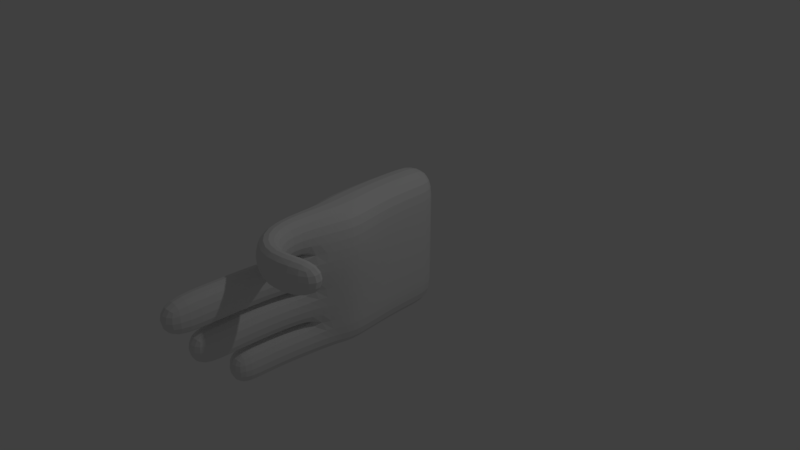# Source: hand1.blend  (saved by Blender 2.78.0; exported with 4.5.12 LTS)
import bpy
from mathutils import Matrix  # noqa: F401  (used for matrix-valued properties, if any)

bpy.ops.wm.read_factory_settings(use_empty=True)
scene = bpy.context.scene
scene.name = 'Scene'

# ---- collections
col_collection_1 = bpy.data.collections.new('Collection 1'); scene.collection.children.link(col_collection_1)

# ---- materials (node trees are filled in below, after node groups)
mat_material = bpy.data.materials.new('Material')
mat_material.alpha_threshold = 0.0
mat_material.use_transparent_shadow = False
mat_material.roughness = 0.5
mat_material.line_color = (0.0, 0.0, 0.0, 1.0)

# ---- material node trees

# ---- world
world_world = bpy.data.worlds.new('World'); scene.world = world_world
world_world.color = (0.05088, 0.05088, 0.05088)
world_world.use_sun_shadow = False
world_world.sun_shadow_jitter_overblur = 0.0
world_world.cycles.sampling_method = 'MANUAL'

# ---- cameras
cam_camera = bpy.data.cameras.new('Camera')
cam_camera.clip_end = 100.0
cam_camera.lens = 35.0
cam_camera.sensor_width = 32.0
cam_camera.sensor_height = 18.0
cam_camera.ortho_scale = 7.314
cam_camera.dof.focus_distance = 0.0
cam_camera.dof.aperture_fstop = 128.0

# ---- lights
light_lamp = bpy.data.lights.new('Lamp', 'POINT')
light_lamp.transmission_factor = 0.0
light_lamp.cutoff_distance = 30.0
light_lamp.energy = 100.0
light_lamp.shadow_buffer_clip_start = 1.001
light_lamp.shadow_soft_size = 0.1
light_lamp.shadow_maximum_resolution = 0.006
light_lamp.use_absolute_resolution = True

# ---- meshes
me_cube = bpy.data.meshes.new('Cube')
me_cube.from_pydata([(0.3, 1.0, -1.0), (0.2757, -0.8, -1.0), (-0.1251, -0.8, -1.0), (-0.3, 1.0, -1.0), (0.3, 1.0, 1.0), (0.3339, -0.9, 1.0), (-0.1087, -0.9, 1.0), (-0.3, 1.0, 1.0), (0.3267, 0.0, -1.0), (-0.299, 2.384e-07, -1.0), (0.3209, -4.768e-07, 1.0), (-0.3, 2.384e-07, 1.0), (0.3, 1.0, 0.0), (0.3067, -1.0, 0.0), (-0.1548, -1.0, 0.0), (-0.3, 1.0, 0.0), (-0.3, 2.384e-07, 0.0), (0.3153, -2.384e-07, 0.0), (0.3, 1.0, 0.5), (0.3775, -1.0, 0.5), (-0.09557, -1.0, 0.5), (-0.3, 1.0, 0.5), (-0.3, 2.384e-07, 0.5), (0.3296, -3.576e-07, 0.5), (-0.3, 2.384e-07, -0.5), (0.3205, -1.192e-07, -0.5), (0.3, 1.0, -0.5), (0.2714, -0.9, -0.5), (-0.1436, -0.9, -0.5), (-0.3, 1.0, -0.5), (-0.3, 0.5, -1.0), (-0.3, 0.5, 1.0), (0.3, 0.5, -1.0), (0.3, 0.5, 1.0), (0.3, 0.5, 0.0), (-0.3, 0.5, 0.0), (0.3, 0.5, 0.5), (-0.3, 0.5, 0.5), (-0.3, 0.5, -0.5), (0.3, 0.5, -0.5), (0.3931, -0.5, -1.0), (0.4297, -0.5, 1.0), (-0.2592, -0.5, -1.0), (-0.2615, -0.5, 1.0), (-0.3, -0.5, 0.0), (0.4246, -0.5, 0.0), (-0.3, -0.5, 0.5), (0.4676, -0.5, 0.5), (0.3888, -0.5, -0.5), (-0.3, -0.5, -0.5), (1.113, -1.493, 0.5), (1.113, -1.493, 1.0), (1.296, -1.81, 0.5), (1.296, -1.81, 1.0), (0.1826, -3.0, -3.576e-07), (-0.1826, -3.0, -3.576e-07), (0.1826, -3.0, 0.5), (-0.1826, -3.0, 0.5), (0.1826, -2.7, -0.5), (0.1826, -2.7, -1.192e-07), (-0.1826, -2.7, -0.5), (-0.1826, -2.7, -1.192e-07), (0.1826, -2.2, -1.0), (-0.1826, -2.2, -1.0), (0.1826, -2.2, -0.5), (-0.1826, -2.2, -0.5), (0.5396, -2.118, 0.5), (0.5396, -2.118, 1.0), (0.7223, -1.802, 1.0), (0.7223, -1.802, 0.5), (-0.07152, -1.693, 1.0), (0.2779, -1.566, 0.5), (-0.07146, -1.693, 0.5), (0.2728, -1.568, 1.0), (0.1826, -2.4, 0.5), (0.1826, -2.4, -2.384e-07), (-0.1826, -2.4, 0.5), (-0.1826, -2.4, -2.384e-07), (0.1831, -1.7, -1.192e-07), (0.1835, -1.7, 0.5), (-0.1826, -1.7, 0.5), (-0.1826, -1.7, -1.192e-07), (-0.1826, -1.78, -1.0), (-0.1826, -1.78, -0.5), (0.1826, -1.78, -0.5), (0.1826, -1.78, -1.0), (-0.1741, -1.39, -0.5), (0.2044, -1.39, -0.5), (-0.177, -1.39, -1.0), (0.1982, -1.39, -1.0), (-0.1826, -2.19, -0.5), (-0.1826, -2.19, -5.96e-08), (0.1826, -2.19, -0.5), (0.1826, -2.19, -5.96e-08), (-0.1825, -1.595, -5.96e-08), (-0.1826, -1.595, -0.5), (0.1853, -1.595, -0.5), (0.1883, -1.595, -5.96e-08), (0.3413, -0.65, -1.0), (0.3915, -0.7, 1.0), (0.3913, -0.75, 0.0), (0.4433, -0.75, 0.5), (0.3413, -0.7, -0.5), (-0.1887, -0.65, -1.0), (-0.1877, -0.7, 1.0), (-0.2395, -0.75, 0.0), (-0.2338, -0.75, 0.5), (-0.2292, -0.7, -0.5)], [], [(98, 1, 2, 103), (99, 104, 6, 5), (101, 99, 5, 19), (67, 66, 52, 53), (37, 31, 7, 21), (26, 0, 3, 29), (46, 43, 11, 22), (36, 33, 10, 23), (33, 31, 11, 10), (32, 8, 9, 30), (39, 34, 17, 25), (49, 44, 16, 24), (18, 12, 15, 21), (38, 35, 15, 29), (91, 90, 60, 61), (102, 100, 13, 27), (4, 18, 21, 7), (34, 36, 23, 17), (44, 46, 22, 16), (35, 37, 21, 15), (75, 74, 56, 54), (100, 101, 19, 13), (98, 102, 27, 1), (83, 82, 63, 65), (30, 38, 29, 3), (42, 49, 24, 9), (32, 39, 25, 8), (12, 26, 29, 15), (0, 26, 39, 32), (9, 24, 38, 30), (16, 22, 37, 35), (12, 18, 36, 34), (24, 16, 35, 38), (26, 12, 34, 39), (0, 32, 30, 3), (4, 7, 31, 33), (18, 4, 33, 36), (22, 11, 31, 37), (103, 107, 49, 42), (8, 25, 48, 40), (17, 23, 47, 45), (105, 106, 46, 44), (25, 17, 45, 48), (107, 105, 44, 49), (106, 104, 43, 46), (23, 10, 41, 47), (10, 11, 43, 41), (8, 40, 42, 9), (50, 51, 53, 52), (69, 68, 51, 50), (66, 69, 50, 52), (68, 67, 53, 51), (54, 56, 57, 55), (74, 76, 57, 56), (76, 77, 55, 57), (77, 75, 54, 55), (58, 59, 61, 60), (90, 92, 58, 60), (92, 93, 59, 58), (93, 91, 61, 59), (62, 64, 65, 63), (84, 83, 65, 64), (82, 85, 62, 63), (85, 84, 64, 62), (73, 70, 67, 68), (72, 71, 69, 66), (71, 73, 68, 69), (70, 72, 66, 67), (6, 20, 72, 70), (19, 5, 73, 71), (20, 19, 71, 72), (5, 6, 70, 73), (81, 78, 75, 77), (80, 81, 77, 76), (79, 80, 76, 74), (78, 79, 74, 75), (13, 19, 79, 78), (19, 20, 80, 79), (20, 14, 81, 80), (14, 13, 78, 81), (89, 87, 84, 85), (88, 89, 85, 82), (87, 86, 83, 84), (86, 88, 82, 83), (28, 2, 88, 86), (27, 28, 86, 87), (2, 1, 89, 88), (1, 27, 87, 89), (97, 94, 91, 93), (96, 97, 93, 92), (95, 96, 92, 90), (94, 95, 90, 91), (14, 28, 95, 94), (28, 27, 96, 95), (27, 13, 97, 96), (13, 14, 94, 97), (20, 6, 104, 106), (28, 14, 105, 107), (14, 20, 106, 105), (2, 28, 107, 103), (40, 48, 102, 98), (45, 47, 101, 100), (48, 45, 100, 102), (47, 41, 99, 101), (41, 43, 104, 99), (40, 98, 103, 42)])
me_cube.materials.append(mat_material)
me_cube.use_remesh_preserve_volume = False
me_cube.use_remesh_preserve_attributes = False
me_cube.use_mirror_vertex_groups = False
me_cube.update()

# ---- objects
ob_cube = bpy.data.objects.new('Cube', me_cube)
ob_lamp = bpy.data.objects.new('Lamp', light_lamp)
ob_camera = bpy.data.objects.new('Camera', cam_camera)

# ---- transforms, parenting, visibility, modifiers, constraints
ob_cube.location = (0.0, 0.0, 0.0)
ob_cube.lock_rotations_4d = False
ob_cube.empty_display_type = 'ARROWS'
ob_cube.lineart.crease_threshold = 0.0
_m = ob_cube.modifiers.new('Subsurf', 'SUBSURF')
_m.uv_smooth = 'PRESERVE_CORNERS'
_m.quality = 2
_m.show_only_control_edges = False
ob_lamp.location = (4.076, 1.005, 5.904)
ob_lamp.rotation_euler = (0.6503, 0.05522, 1.866)
ob_lamp.lock_rotations_4d = False
ob_lamp.empty_display_type = 'ARROWS'
ob_lamp.color = (0.0, 0.0, 0.0, 0.0)
ob_lamp.lineart.crease_threshold = 0.0
ob_camera.location = (7.481, -6.508, 5.344)
ob_camera.rotation_euler = (1.109, 0.0, 0.8149)
ob_camera.lock_rotations_4d = False
ob_camera.empty_display_type = 'ARROWS'
ob_camera.color = (0.0, 0.0, 0.0, 0.0)
ob_camera.display_type = 'WIRE'
ob_camera.lineart.crease_threshold = 0.0

# ---- collection membership
col_collection_1.objects.link(ob_cube)
col_collection_1.objects.link(ob_lamp)
col_collection_1.objects.link(ob_camera)

# ---- scene / render settings (as saved in the file)
scene.camera = ob_camera
scene.frame_start = 1; scene.frame_end = 250; scene.frame_set(1)
scene.render.engine = 'BLENDER_EEVEE_NEXT'
scene.render.resolution_percentage = 50
scene.render.dither_intensity = 0.0
scene.cycles.use_denoising = False
scene.cycles.samples = 128
scene.cycles.sampling_pattern = 'TABULATED_SOBOL'
scene.cycles.light_sampling_threshold = 0.0
scene.cycles.use_adaptive_sampling = False
scene.cycles.use_light_tree = False
scene.cycles.blur_glossy = 0.0
scene.cycles.sample_clamp_indirect = 0.0
scene.view_settings.view_transform = 'Standard'
bpy.context.view_layer.update()

